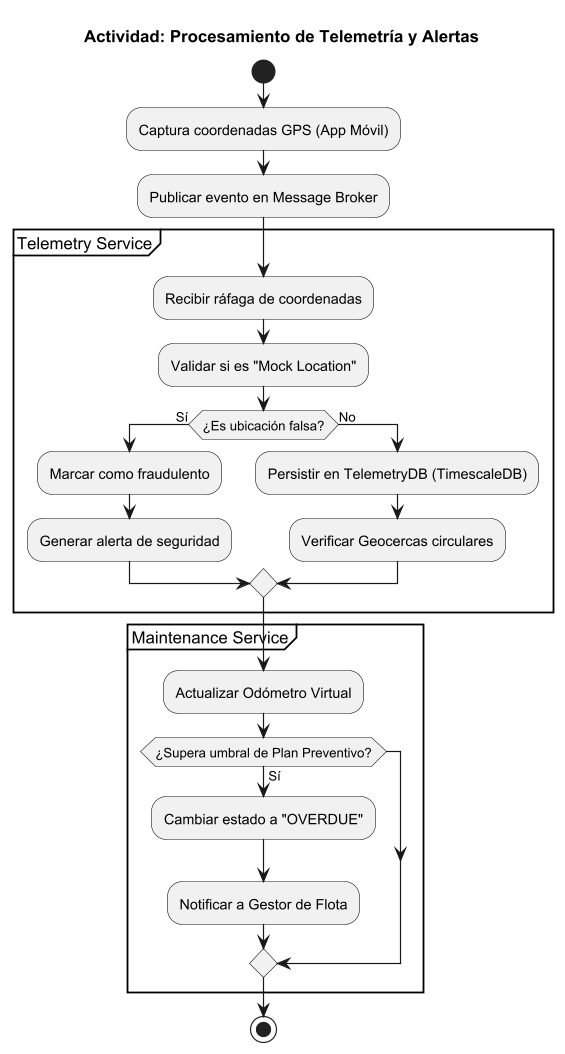

The diagram above was rendered by PlantUML. Its source (embedded in the PNG):
@startuml
title Actividad: Procesamiento de Telemetría y Alertas

start
:Captura coordenadas GPS (App Móvil);
:Publicar evento en Message Broker;
partition "Telemetry Service" {
    :Recibir ráfaga de coordenadas;
    :Validar si es "Mock Location";
    if (¿Es ubicación falsa?) then (Sí)
        :Marcar como fraudulento;
        :Generar alerta de seguridad;
    else (No)
        :Persistir en TelemetryDB (TimescaleDB);
        :Verificar Geocercas circulares;
    endif
}
partition "Maintenance Service" {
    :Actualizar Odómetro Virtual;
    if (¿Supera umbral de Plan Preventivo?) then (Sí)
        :Cambiar estado a "OVERDUE";
        :Notificar a Gestor de Flota;
    endif
}
stop
@enduml